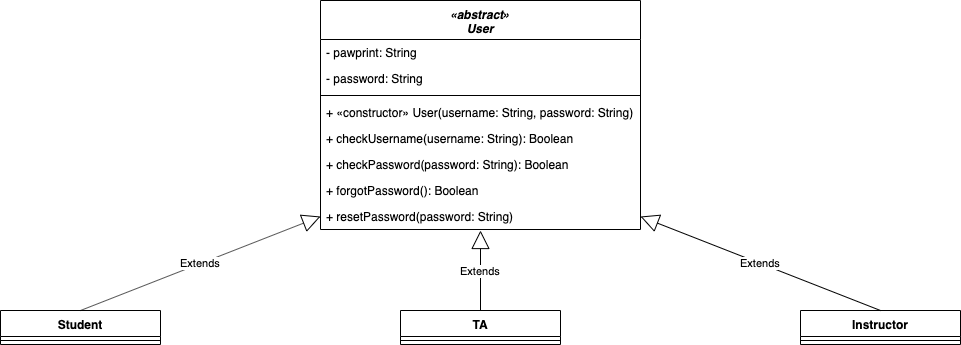

The diagram above was exported from draw.io. Its source (the exported page's mxGraphModel, read from the mxfile embedded in the PNG):
<mxGraphModel dx="450" dy="456" grid="1" gridSize="10" guides="1" tooltips="1" connect="1" arrows="1" fold="1" page="1" pageScale="1" pageWidth="1100" pageHeight="850" math="0" shadow="0">
  <root>
    <mxCell id="0" />
    <mxCell id="1" parent="0" />
    <mxCell id="2" value="«abstract»&#10;User&#10;" style="swimlane;fontStyle=3;align=center;verticalAlign=top;childLayout=stackLayout;horizontal=1;startSize=39;horizontalStack=0;resizeParent=1;resizeParentMax=0;resizeLast=0;collapsible=1;marginBottom=0;swimlaneFillColor=#ffffff;" vertex="1" parent="1">
      <mxGeometry x="360" y="200" width="320" height="229" as="geometry" />
    </mxCell>
    <mxCell id="3" value="- pawprint: String" style="text;strokeColor=none;fillColor=none;align=left;verticalAlign=top;spacingLeft=4;spacingRight=4;overflow=hidden;rotatable=0;points=[[0,0.5],[1,0.5]];portConstraint=eastwest;fontStyle=0" vertex="1" parent="2">
      <mxGeometry y="39" width="320" height="26" as="geometry" />
    </mxCell>
    <mxCell id="4" value="- password: String" style="text;strokeColor=none;fillColor=none;align=left;verticalAlign=top;spacingLeft=4;spacingRight=4;overflow=hidden;rotatable=0;points=[[0,0.5],[1,0.5]];portConstraint=eastwest;" vertex="1" parent="2">
      <mxGeometry y="65" width="320" height="26" as="geometry" />
    </mxCell>
    <mxCell id="5" value="" style="line;strokeWidth=1;fillColor=none;align=left;verticalAlign=middle;spacingTop=-1;spacingLeft=3;spacingRight=3;rotatable=0;labelPosition=right;points=[];portConstraint=eastwest;" vertex="1" parent="2">
      <mxGeometry y="91" width="320" height="8" as="geometry" />
    </mxCell>
    <mxCell id="6" value="+ «constructor» User(username: String, password: String)" style="text;strokeColor=none;fillColor=none;align=left;verticalAlign=top;spacingLeft=4;spacingRight=4;overflow=hidden;rotatable=0;points=[[0,0.5],[1,0.5]];portConstraint=eastwest;" vertex="1" parent="2">
      <mxGeometry y="99" width="320" height="26" as="geometry" />
    </mxCell>
    <mxCell id="7" value="+ checkUsername(username: String): Boolean" style="text;strokeColor=none;fillColor=none;align=left;verticalAlign=top;spacingLeft=4;spacingRight=4;overflow=hidden;rotatable=0;points=[[0,0.5],[1,0.5]];portConstraint=eastwest;fontStyle=0" vertex="1" parent="2">
      <mxGeometry y="125" width="320" height="26" as="geometry" />
    </mxCell>
    <mxCell id="8" value="+ checkPassword(password: String): Boolean" style="text;strokeColor=none;fillColor=none;align=left;verticalAlign=top;spacingLeft=4;spacingRight=4;overflow=hidden;rotatable=0;points=[[0,0.5],[1,0.5]];portConstraint=eastwest;fontStyle=0" vertex="1" parent="2">
      <mxGeometry y="151" width="320" height="26" as="geometry" />
    </mxCell>
    <mxCell id="9" value="+ forgotPassword(): Boolean" style="text;strokeColor=none;fillColor=none;align=left;verticalAlign=top;spacingLeft=4;spacingRight=4;overflow=hidden;rotatable=0;points=[[0,0.5],[1,0.5]];portConstraint=eastwest;fontStyle=0" vertex="1" parent="2">
      <mxGeometry y="177" width="320" height="26" as="geometry" />
    </mxCell>
    <mxCell id="10" value="+ resetPassword(password: String)" style="text;strokeColor=none;fillColor=none;align=left;verticalAlign=top;spacingLeft=4;spacingRight=4;overflow=hidden;rotatable=0;points=[[0,0.5],[1,0.5]];portConstraint=eastwest;fontStyle=0" vertex="1" parent="2">
      <mxGeometry y="203" width="320" height="26" as="geometry" />
    </mxCell>
    <mxCell id="11" value="Student" style="swimlane;fontStyle=1;align=center;verticalAlign=top;childLayout=stackLayout;horizontal=1;startSize=26;horizontalStack=0;resizeParent=1;resizeParentMax=0;resizeLast=0;collapsible=1;marginBottom=0;" vertex="1" parent="1">
      <mxGeometry x="40" y="510" width="160" height="34" as="geometry" />
    </mxCell>
    <mxCell id="12" value="" style="line;strokeWidth=1;fillColor=none;align=left;verticalAlign=middle;spacingTop=-1;spacingLeft=3;spacingRight=3;rotatable=0;labelPosition=right;points=[];portConstraint=eastwest;" vertex="1" parent="11">
      <mxGeometry y="26" width="160" height="8" as="geometry" />
    </mxCell>
    <mxCell id="13" value="TA" style="swimlane;fontStyle=1;align=center;verticalAlign=top;childLayout=stackLayout;horizontal=1;startSize=26;horizontalStack=0;resizeParent=1;resizeParentMax=0;resizeLast=0;collapsible=1;marginBottom=0;" vertex="1" parent="1">
      <mxGeometry x="440" y="510" width="160" height="34" as="geometry" />
    </mxCell>
    <mxCell id="14" value="" style="line;strokeWidth=1;fillColor=none;align=left;verticalAlign=middle;spacingTop=-1;spacingLeft=3;spacingRight=3;rotatable=0;labelPosition=right;points=[];portConstraint=eastwest;" vertex="1" parent="13">
      <mxGeometry y="26" width="160" height="8" as="geometry" />
    </mxCell>
    <mxCell id="15" value="Instructor" style="swimlane;fontStyle=1;align=center;verticalAlign=top;childLayout=stackLayout;horizontal=1;startSize=26;horizontalStack=0;resizeParent=1;resizeParentMax=0;resizeLast=0;collapsible=1;marginBottom=0;" vertex="1" parent="1">
      <mxGeometry x="840" y="510" width="160" height="34" as="geometry" />
    </mxCell>
    <mxCell id="16" value="" style="line;strokeWidth=1;fillColor=none;align=left;verticalAlign=middle;spacingTop=-1;spacingLeft=3;spacingRight=3;rotatable=0;labelPosition=right;points=[];portConstraint=eastwest;" vertex="1" parent="15">
      <mxGeometry y="26" width="160" height="8" as="geometry" />
    </mxCell>
    <mxCell id="17" value="Extends" style="endArrow=block;endSize=16;endFill=0;html=1;exitX=0.5;exitY=0;exitDx=0;exitDy=0;entryX=0;entryY=0.5;entryDx=0;entryDy=0;" edge="1" source="11" target="10" parent="1">
      <mxGeometry width="160" relative="1" as="geometry">
        <mxPoint x="505" y="385" as="sourcePoint" />
        <mxPoint x="320" y="420" as="targetPoint" />
      </mxGeometry>
    </mxCell>
    <mxCell id="18" value="Extends" style="endArrow=block;endSize=16;endFill=0;html=1;exitX=0.5;exitY=0;exitDx=0;exitDy=0;" edge="1" source="13" parent="1">
      <mxGeometry width="160" relative="1" as="geometry">
        <mxPoint x="140" y="520" as="sourcePoint" />
        <mxPoint x="520" y="430" as="targetPoint" />
      </mxGeometry>
    </mxCell>
    <mxCell id="19" value="Extends" style="endArrow=block;endSize=16;endFill=0;html=1;exitX=0.5;exitY=0;exitDx=0;exitDy=0;entryX=1;entryY=0.5;entryDx=0;entryDy=0;" edge="1" source="15" target="10" parent="1">
      <mxGeometry width="160" relative="1" as="geometry">
        <mxPoint x="150" y="530" as="sourcePoint" />
        <mxPoint x="340" y="440" as="targetPoint" />
      </mxGeometry>
    </mxCell>
  </root>
</mxGraphModel>